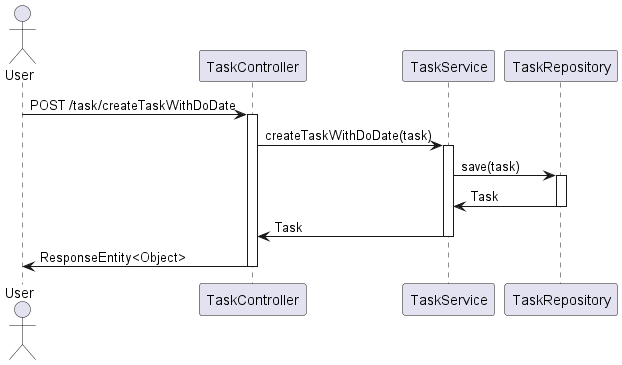

The diagram above was rendered by PlantUML. Its source (embedded in the PNG):
@startuml
actor User
User -> TaskController: POST /task/createTaskWithDoDate
activate TaskController
TaskController -> TaskService: createTaskWithDoDate(task)
activate TaskService
TaskService -> TaskRepository: save(task)
activate TaskRepository
TaskRepository -> TaskService: Task
deactivate TaskRepository
TaskService -> TaskController: Task
deactivate TaskService
TaskController -> User: ResponseEntity<Object>
deactivate TaskController
@enduml